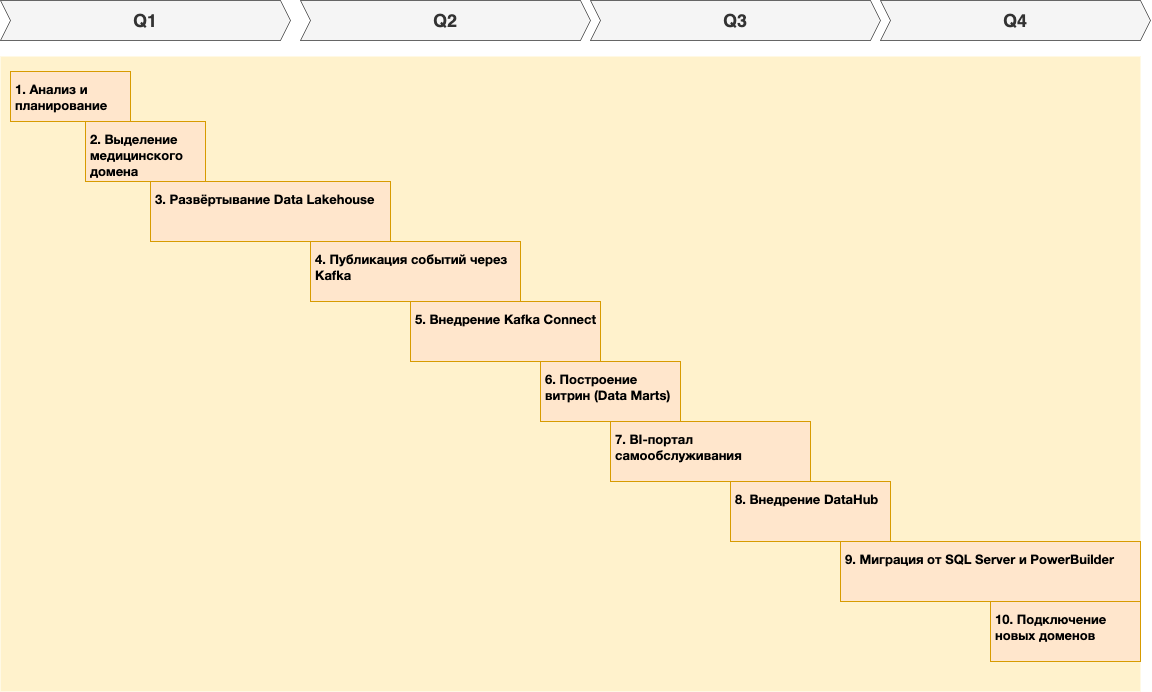

The diagram above was exported from draw.io. Its source (the exported page's mxGraphModel, read from the mxfile embedded in the PNG):
<mxGraphModel dx="1520" dy="1016" grid="1" gridSize="10" guides="1" tooltips="1" connect="1" arrows="1" fold="1" page="1" pageScale="1" pageWidth="1169" pageHeight="827" math="0" shadow="0">
  <root>
    <mxCell id="0" />
    <mxCell id="1" parent="0" />
    <mxCell id="g-25X4LZAXvXz3wySbdv-1" value="Q1" style="shape=step;perimeter=stepPerimeter;whiteSpace=wrap;html=1;fixedSize=1;size=10;fillColor=#f5f5f5;strokeColor=#666666;fontSize=18;fontStyle=1;align=center;rounded=0;fontColor=#333333;" vertex="1" parent="1">
      <mxGeometry x="10" y="40" width="290" height="40" as="geometry" />
    </mxCell>
    <mxCell id="g-25X4LZAXvXz3wySbdv-2" value="Q2" style="shape=step;perimeter=stepPerimeter;whiteSpace=wrap;html=1;fixedSize=1;size=10;fillColor=#f5f5f5;strokeColor=#666666;fontSize=18;fontStyle=1;align=center;rounded=0;fontColor=#333333;" vertex="1" parent="1">
      <mxGeometry x="310" y="40" width="290" height="40" as="geometry" />
    </mxCell>
    <mxCell id="g-25X4LZAXvXz3wySbdv-3" value="Q3" style="shape=step;perimeter=stepPerimeter;whiteSpace=wrap;html=1;fixedSize=1;size=10;fillColor=#f5f5f5;strokeColor=#666666;fontSize=18;fontStyle=1;align=center;rounded=0;fontColor=#333333;" vertex="1" parent="1">
      <mxGeometry x="600" y="40" width="290" height="40" as="geometry" />
    </mxCell>
    <mxCell id="g-25X4LZAXvXz3wySbdv-4" value="Q4" style="shape=step;perimeter=stepPerimeter;whiteSpace=wrap;html=1;fixedSize=1;size=10;fillColor=#f5f5f5;strokeColor=#666666;fontSize=18;fontStyle=1;align=center;rounded=0;fontColor=#333333;" vertex="1" parent="1">
      <mxGeometry x="890" y="40" width="270" height="40" as="geometry" />
    </mxCell>
    <mxCell id="g-25X4LZAXvXz3wySbdv-5" value="" style="shape=rect;fillColor=#fff2cc;strokeColor=none;fontSize=24;html=1;whiteSpace=wrap;align=left;verticalAlign=top;spacing=5;rounded=0;" vertex="1" parent="1">
      <mxGeometry x="10" y="96" width="1140" height="635" as="geometry" />
    </mxCell>
    <mxCell id="g-25X4LZAXvXz3wySbdv-6" value="&lt;p style=&quot;margin: 0px; font-variant-numeric: normal; font-variant-east-asian: normal; font-variant-alternates: normal; font-size-adjust: none; font-kerning: auto; font-optical-sizing: auto; font-feature-settings: normal; font-variation-settings: normal; font-variant-position: normal; font-variant-emoji: normal; font-stretch: normal; font-size: 13px; line-height: normal; font-family: &amp;quot;Helvetica Neue&amp;quot;;&quot; class=&quot;p1&quot;&gt;&lt;b&gt;1. Анализ и планирование&lt;/b&gt;&lt;/p&gt;" style="shape=rect;fillColor=#ffe6cc;strokeColor=#d79b00;fontSize=18;html=1;whiteSpace=wrap;align=left;verticalAlign=top;spacing=5;rounded=0;" vertex="1" parent="1">
      <mxGeometry x="20" y="111" width="120" height="50" as="geometry" />
    </mxCell>
    <mxCell id="g-25X4LZAXvXz3wySbdv-7" value="&lt;p style=&quot;margin: 0px; font-variant-numeric: normal; font-variant-east-asian: normal; font-variant-alternates: normal; font-size-adjust: none; font-kerning: auto; font-optical-sizing: auto; font-feature-settings: normal; font-variation-settings: normal; font-variant-position: normal; font-variant-emoji: normal; font-stretch: normal; font-size: 13px; line-height: normal; font-family: &amp;quot;Helvetica Neue&amp;quot;;&quot; class=&quot;p1&quot;&gt;&lt;b&gt;2. Выделение медицинского домена&lt;/b&gt;&lt;/p&gt;" style="shape=rect;fillColor=#ffe6cc;strokeColor=#d79b00;fontSize=18;html=1;whiteSpace=wrap;align=left;verticalAlign=top;spacing=5;rounded=0;" vertex="1" parent="1">
      <mxGeometry x="95" y="161" width="120" height="60" as="geometry" />
    </mxCell>
    <mxCell id="g-25X4LZAXvXz3wySbdv-8" value="&lt;p style=&quot;margin: 0px; font-variant-numeric: normal; font-variant-east-asian: normal; font-variant-alternates: normal; font-size-adjust: none; font-kerning: auto; font-optical-sizing: auto; font-feature-settings: normal; font-variation-settings: normal; font-variant-position: normal; font-variant-emoji: normal; font-stretch: normal; font-size: 13px; line-height: normal; font-family: &amp;quot;Helvetica Neue&amp;quot;;&quot; class=&quot;p1&quot;&gt;&lt;b&gt;3. Развёртывание Data Lakehouse&lt;/b&gt;&lt;/p&gt;" style="shape=rect;fillColor=#ffe6cc;strokeColor=#d79b00;fontSize=18;html=1;whiteSpace=wrap;align=left;verticalAlign=top;spacing=5;rounded=0;" vertex="1" parent="1">
      <mxGeometry x="160" y="221" width="240" height="60" as="geometry" />
    </mxCell>
    <mxCell id="g-25X4LZAXvXz3wySbdv-9" value="&lt;p style=&quot;margin: 0px; font-variant-numeric: normal; font-variant-east-asian: normal; font-variant-alternates: normal; font-size-adjust: none; font-kerning: auto; font-optical-sizing: auto; font-feature-settings: normal; font-variation-settings: normal; font-variant-position: normal; font-variant-emoji: normal; font-stretch: normal; font-size: 13px; line-height: normal; font-family: &amp;quot;Helvetica Neue&amp;quot;;&quot; class=&quot;p1&quot;&gt;&lt;b&gt;5. Внедрение Kafka Connect&lt;/b&gt;&lt;/p&gt;" style="shape=rect;fillColor=#ffe6cc;strokeColor=#d79b00;fontSize=18;html=1;whiteSpace=wrap;align=left;verticalAlign=top;spacing=5;rounded=0;" vertex="1" parent="1">
      <mxGeometry x="420" y="341" width="190" height="60" as="geometry" />
    </mxCell>
    <mxCell id="g-25X4LZAXvXz3wySbdv-11" value="&lt;p style=&quot;margin: 0px; font-variant-numeric: normal; font-variant-east-asian: normal; font-variant-alternates: normal; font-size-adjust: none; font-kerning: auto; font-optical-sizing: auto; font-feature-settings: normal; font-variation-settings: normal; font-variant-position: normal; font-variant-emoji: normal; font-stretch: normal; font-size: 13px; line-height: normal; font-family: &amp;quot;Helvetica Neue&amp;quot;;&quot; class=&quot;p1&quot;&gt;&lt;b&gt;4. Публикация событий через Kafka&lt;/b&gt;&lt;/p&gt;" style="shape=rect;fillColor=#ffe6cc;strokeColor=#d79b00;fontSize=18;html=1;whiteSpace=wrap;align=left;verticalAlign=top;spacing=5;rounded=0;" vertex="1" parent="1">
      <mxGeometry x="320" y="281" width="210" height="60" as="geometry" />
    </mxCell>
    <mxCell id="g-25X4LZAXvXz3wySbdv-12" value="&lt;p style=&quot;margin: 0px; font-variant-numeric: normal; font-variant-east-asian: normal; font-variant-alternates: normal; font-size-adjust: none; font-kerning: auto; font-optical-sizing: auto; font-feature-settings: normal; font-variation-settings: normal; font-variant-position: normal; font-variant-emoji: normal; font-stretch: normal; font-size: 13px; line-height: normal; font-family: &amp;quot;Helvetica Neue&amp;quot;;&quot; class=&quot;p1&quot;&gt;&lt;b&gt;6. Построение витрин (Data Marts)&lt;/b&gt;&lt;/p&gt;" style="shape=rect;fillColor=#ffe6cc;strokeColor=#d79b00;fontSize=18;html=1;whiteSpace=wrap;align=left;verticalAlign=top;spacing=5;rounded=0;" vertex="1" parent="1">
      <mxGeometry x="550" y="401" width="140" height="60" as="geometry" />
    </mxCell>
    <mxCell id="g-25X4LZAXvXz3wySbdv-14" value="&lt;p style=&quot;margin: 0px; font-variant-numeric: normal; font-variant-east-asian: normal; font-variant-alternates: normal; font-size-adjust: none; font-kerning: auto; font-optical-sizing: auto; font-feature-settings: normal; font-variation-settings: normal; font-variant-position: normal; font-variant-emoji: normal; font-stretch: normal; font-size: 13px; line-height: normal; font-family: &amp;quot;Helvetica Neue&amp;quot;;&quot; class=&quot;p1&quot;&gt;&lt;b&gt;7. BI-портал самообслуживания&lt;/b&gt;&lt;/p&gt;" style="shape=rect;fillColor=#ffe6cc;strokeColor=#d79b00;fontSize=18;html=1;whiteSpace=wrap;align=left;verticalAlign=top;spacing=5;rounded=0;" vertex="1" parent="1">
      <mxGeometry x="620" y="461" width="200" height="60" as="geometry" />
    </mxCell>
    <mxCell id="g-25X4LZAXvXz3wySbdv-15" value="&lt;p style=&quot;margin: 0px; font-variant-numeric: normal; font-variant-east-asian: normal; font-variant-alternates: normal; font-size-adjust: none; font-kerning: auto; font-optical-sizing: auto; font-feature-settings: normal; font-variation-settings: normal; font-variant-position: normal; font-variant-emoji: normal; font-stretch: normal; font-size: 13px; line-height: normal; font-family: &amp;quot;Helvetica Neue&amp;quot;;&quot; class=&quot;p1&quot;&gt;&lt;b&gt;8. Внедрение DataHub&lt;/b&gt;&lt;/p&gt;" style="shape=rect;fillColor=#ffe6cc;strokeColor=#d79b00;fontSize=18;html=1;whiteSpace=wrap;align=left;verticalAlign=top;spacing=5;rounded=0;" vertex="1" parent="1">
      <mxGeometry x="740" y="521" width="160" height="60" as="geometry" />
    </mxCell>
    <mxCell id="g-25X4LZAXvXz3wySbdv-16" value="&lt;p style=&quot;margin: 0px; font-variant-numeric: normal; font-variant-east-asian: normal; font-variant-alternates: normal; font-size-adjust: none; font-kerning: auto; font-optical-sizing: auto; font-feature-settings: normal; font-variation-settings: normal; font-variant-position: normal; font-variant-emoji: normal; font-stretch: normal; font-size: 13px; line-height: normal; font-family: &amp;quot;Helvetica Neue&amp;quot;;&quot; class=&quot;p1&quot;&gt;&lt;b&gt;9. Миграция от SQL Server и PowerBuilder&lt;/b&gt;&lt;/p&gt;" style="shape=rect;fillColor=#ffe6cc;strokeColor=#d79b00;fontSize=18;html=1;whiteSpace=wrap;align=left;verticalAlign=top;spacing=5;rounded=0;" vertex="1" parent="1">
      <mxGeometry x="850" y="581" width="300" height="60" as="geometry" />
    </mxCell>
    <mxCell id="g-25X4LZAXvXz3wySbdv-17" value="&lt;p style=&quot;margin: 0px; font-variant-numeric: normal; font-variant-east-asian: normal; font-variant-alternates: normal; font-size-adjust: none; font-kerning: auto; font-optical-sizing: auto; font-feature-settings: normal; font-variation-settings: normal; font-variant-position: normal; font-variant-emoji: normal; font-stretch: normal; font-size: 13px; line-height: normal; font-family: &amp;quot;Helvetica Neue&amp;quot;;&quot; class=&quot;p1&quot;&gt;&lt;b&gt;10. Подключение новых доменов&lt;/b&gt;&lt;/p&gt;" style="shape=rect;fillColor=#ffe6cc;strokeColor=#d79b00;fontSize=18;html=1;whiteSpace=wrap;align=left;verticalAlign=top;spacing=5;rounded=0;" vertex="1" parent="1">
      <mxGeometry x="1000" y="641" width="150" height="60" as="geometry" />
    </mxCell>
  </root>
</mxGraphModel>